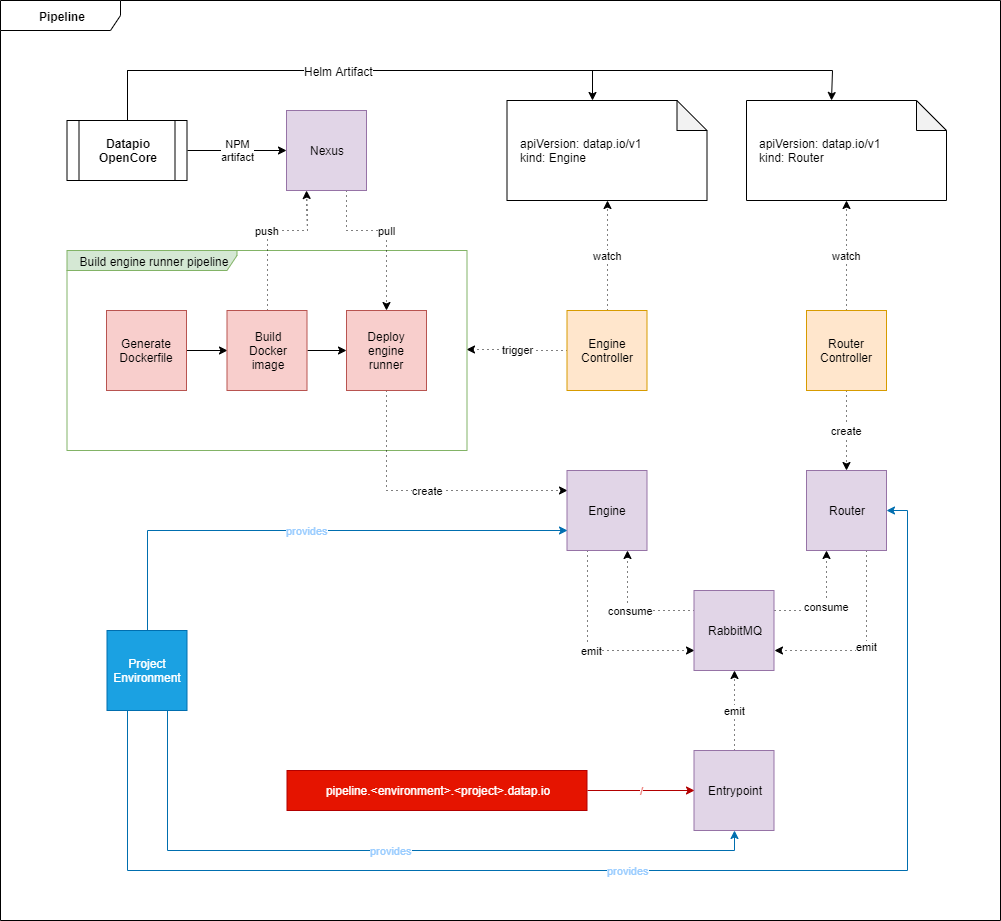

The diagram above was exported from draw.io. Its source (the exported page's mxGraphModel, read from the mxfile embedded in the PNG):
<mxGraphModel dx="595" dy="-424" grid="1" gridSize="10" guides="1" tooltips="1" connect="1" arrows="1" fold="1" page="1" pageScale="1" pageWidth="827" pageHeight="1169" math="0" shadow="0">
  <root>
    <mxCell id="Io-XydwKXWygnEpqZ6-a-0" />
    <mxCell id="Io-XydwKXWygnEpqZ6-a-1" parent="Io-XydwKXWygnEpqZ6-a-0" />
    <mxCell id="lr0GOD6efIOLtkgpmSfg-0" value="apiVersion: datap.io/v1&lt;br&gt;kind: Engine" style="shape=note;whiteSpace=wrap;html=1;backgroundOutline=1;darkOpacity=0.05;align=left;spacingLeft=10;" vertex="1" parent="Io-XydwKXWygnEpqZ6-a-1">
      <mxGeometry x="2066.5" y="1780" width="200" height="100" as="geometry" />
    </mxCell>
    <mxCell id="lr0GOD6efIOLtkgpmSfg-1" value="apiVersion: datap.io/v1&lt;br&gt;kind: Router" style="shape=note;whiteSpace=wrap;html=1;backgroundOutline=1;darkOpacity=0.05;align=left;spacingLeft=10;" vertex="1" parent="Io-XydwKXWygnEpqZ6-a-1">
      <mxGeometry x="2306" y="1780" width="200" height="100" as="geometry" />
    </mxCell>
    <mxCell id="lr0GOD6efIOLtkgpmSfg-2" value="watch" style="edgeStyle=orthogonalEdgeStyle;rounded=0;orthogonalLoop=1;jettySize=auto;html=1;exitX=0.5;exitY=0;exitDx=0;exitDy=0;entryX=0.5;entryY=1;entryDx=0;entryDy=0;entryPerimeter=0;dashed=1;dashPattern=1 4;startArrow=none;startFill=0;endArrow=classic;endFill=1;" edge="1" parent="Io-XydwKXWygnEpqZ6-a-1" source="lr0GOD6efIOLtkgpmSfg-4" target="lr0GOD6efIOLtkgpmSfg-0">
      <mxGeometry relative="1" as="geometry" />
    </mxCell>
    <mxCell id="lr0GOD6efIOLtkgpmSfg-3" value="trigger" style="edgeStyle=orthogonalEdgeStyle;rounded=0;orthogonalLoop=1;jettySize=auto;html=1;exitX=0;exitY=0.5;exitDx=0;exitDy=0;entryX=0.998;entryY=0.495;entryDx=0;entryDy=0;entryPerimeter=0;dashed=1;dashPattern=1 4;startArrow=none;startFill=0;endArrow=classic;endFill=1;" edge="1" parent="Io-XydwKXWygnEpqZ6-a-1" source="lr0GOD6efIOLtkgpmSfg-4" target="lr0GOD6efIOLtkgpmSfg-8">
      <mxGeometry relative="1" as="geometry" />
    </mxCell>
    <mxCell id="lr0GOD6efIOLtkgpmSfg-4" value="Engine Controller" style="whiteSpace=wrap;html=1;aspect=fixed;align=center;fillColor=#ffe6cc;strokeColor=#d79b00;" vertex="1" parent="Io-XydwKXWygnEpqZ6-a-1">
      <mxGeometry x="2126.5" y="1990" width="80" height="80" as="geometry" />
    </mxCell>
    <mxCell id="lr0GOD6efIOLtkgpmSfg-5" value="watch" style="edgeStyle=orthogonalEdgeStyle;rounded=0;orthogonalLoop=1;jettySize=auto;html=1;exitX=0.5;exitY=0;exitDx=0;exitDy=0;dashed=1;dashPattern=1 4;startArrow=none;startFill=0;endArrow=classic;endFill=1;" edge="1" parent="Io-XydwKXWygnEpqZ6-a-1" source="lr0GOD6efIOLtkgpmSfg-7" target="lr0GOD6efIOLtkgpmSfg-1">
      <mxGeometry relative="1" as="geometry" />
    </mxCell>
    <mxCell id="lr0GOD6efIOLtkgpmSfg-6" value="create" style="edgeStyle=orthogonalEdgeStyle;rounded=0;orthogonalLoop=1;jettySize=auto;html=1;exitX=0.5;exitY=1;exitDx=0;exitDy=0;dashed=1;dashPattern=1 4;startArrow=none;startFill=0;endArrow=classic;endFill=1;" edge="1" parent="Io-XydwKXWygnEpqZ6-a-1" source="lr0GOD6efIOLtkgpmSfg-7" target="lr0GOD6efIOLtkgpmSfg-10">
      <mxGeometry relative="1" as="geometry" />
    </mxCell>
    <mxCell id="lr0GOD6efIOLtkgpmSfg-7" value="Router Controller" style="whiteSpace=wrap;html=1;aspect=fixed;align=center;fillColor=#ffe6cc;strokeColor=#d79b00;" vertex="1" parent="Io-XydwKXWygnEpqZ6-a-1">
      <mxGeometry x="2366" y="1990" width="80" height="80" as="geometry" />
    </mxCell>
    <mxCell id="lr0GOD6efIOLtkgpmSfg-8" value="Build engine runner pipeline" style="shape=umlFrame;whiteSpace=wrap;html=1;width=170;height=20;fillColor=#d5e8d4;strokeColor=#82b366;" vertex="1" parent="Io-XydwKXWygnEpqZ6-a-1">
      <mxGeometry x="1626.5" y="1930" width="400" height="200" as="geometry" />
    </mxCell>
    <mxCell id="lr0GOD6efIOLtkgpmSfg-9" value="emit" style="edgeStyle=orthogonalEdgeStyle;rounded=0;orthogonalLoop=1;jettySize=auto;html=1;exitX=0.75;exitY=1;exitDx=0;exitDy=0;entryX=1;entryY=0.75;entryDx=0;entryDy=0;dashed=1;dashPattern=1 4;startArrow=none;startFill=0;endArrow=classic;endFill=1;" edge="1" parent="Io-XydwKXWygnEpqZ6-a-1" source="lr0GOD6efIOLtkgpmSfg-10" target="lr0GOD6efIOLtkgpmSfg-24">
      <mxGeometry relative="1" as="geometry" />
    </mxCell>
    <mxCell id="lr0GOD6efIOLtkgpmSfg-10" value="Router" style="whiteSpace=wrap;html=1;aspect=fixed;align=center;fillColor=#e1d5e7;strokeColor=#9673a6;" vertex="1" parent="Io-XydwKXWygnEpqZ6-a-1">
      <mxGeometry x="2366" y="2150" width="80" height="80" as="geometry" />
    </mxCell>
    <mxCell id="lr0GOD6efIOLtkgpmSfg-11" style="edgeStyle=orthogonalEdgeStyle;rounded=0;orthogonalLoop=1;jettySize=auto;html=1;exitX=1;exitY=0.5;exitDx=0;exitDy=0;entryX=0;entryY=0.5;entryDx=0;entryDy=0;startArrow=none;startFill=0;endArrow=classic;endFill=1;" edge="1" parent="Io-XydwKXWygnEpqZ6-a-1" source="lr0GOD6efIOLtkgpmSfg-12" target="lr0GOD6efIOLtkgpmSfg-15">
      <mxGeometry relative="1" as="geometry" />
    </mxCell>
    <mxCell id="lr0GOD6efIOLtkgpmSfg-12" value="Generate&lt;br&gt;Dockerfile" style="whiteSpace=wrap;html=1;aspect=fixed;align=center;fillColor=#f8cecc;strokeColor=#b85450;" vertex="1" parent="Io-XydwKXWygnEpqZ6-a-1">
      <mxGeometry x="1666" y="1990" width="80" height="80" as="geometry" />
    </mxCell>
    <mxCell id="lr0GOD6efIOLtkgpmSfg-13" style="edgeStyle=orthogonalEdgeStyle;rounded=0;orthogonalLoop=1;jettySize=auto;html=1;exitX=1;exitY=0.5;exitDx=0;exitDy=0;entryX=0;entryY=0.5;entryDx=0;entryDy=0;startArrow=none;startFill=0;endArrow=classic;endFill=1;" edge="1" parent="Io-XydwKXWygnEpqZ6-a-1" source="lr0GOD6efIOLtkgpmSfg-15" target="lr0GOD6efIOLtkgpmSfg-17">
      <mxGeometry relative="1" as="geometry" />
    </mxCell>
    <mxCell id="lr0GOD6efIOLtkgpmSfg-14" value="push" style="edgeStyle=orthogonalEdgeStyle;rounded=0;orthogonalLoop=1;jettySize=auto;html=1;exitX=0.5;exitY=0;exitDx=0;exitDy=0;entryX=0.25;entryY=1;entryDx=0;entryDy=0;dashed=1;dashPattern=1 4;startArrow=none;startFill=0;endArrow=classic;endFill=1;" edge="1" parent="Io-XydwKXWygnEpqZ6-a-1" source="lr0GOD6efIOLtkgpmSfg-15" target="lr0GOD6efIOLtkgpmSfg-19">
      <mxGeometry relative="1" as="geometry">
        <Array as="points">
          <mxPoint x="1826.5" y="1910" />
          <mxPoint x="1866.5" y="1910" />
        </Array>
      </mxGeometry>
    </mxCell>
    <mxCell id="lr0GOD6efIOLtkgpmSfg-15" value="Build&lt;br&gt;Docker&lt;br&gt;image" style="whiteSpace=wrap;html=1;aspect=fixed;align=center;fillColor=#f8cecc;strokeColor=#b85450;" vertex="1" parent="Io-XydwKXWygnEpqZ6-a-1">
      <mxGeometry x="1786.5" y="1990" width="80" height="80" as="geometry" />
    </mxCell>
    <mxCell id="lr0GOD6efIOLtkgpmSfg-16" value="create" style="edgeStyle=orthogonalEdgeStyle;rounded=0;orthogonalLoop=1;jettySize=auto;html=1;exitX=0.5;exitY=1;exitDx=0;exitDy=0;entryX=0;entryY=0.25;entryDx=0;entryDy=0;dashed=1;dashPattern=1 4;startArrow=none;startFill=0;endArrow=classic;endFill=1;" edge="1" parent="Io-XydwKXWygnEpqZ6-a-1" source="lr0GOD6efIOLtkgpmSfg-17" target="lr0GOD6efIOLtkgpmSfg-21">
      <mxGeometry relative="1" as="geometry" />
    </mxCell>
    <mxCell id="lr0GOD6efIOLtkgpmSfg-17" value="Deploy&lt;br&gt;engine&lt;br&gt;runner" style="whiteSpace=wrap;html=1;aspect=fixed;align=center;fillColor=#f8cecc;strokeColor=#b85450;" vertex="1" parent="Io-XydwKXWygnEpqZ6-a-1">
      <mxGeometry x="1906" y="1990" width="80" height="80" as="geometry" />
    </mxCell>
    <mxCell id="lr0GOD6efIOLtkgpmSfg-18" value="pull" style="edgeStyle=orthogonalEdgeStyle;rounded=0;orthogonalLoop=1;jettySize=auto;html=1;exitX=0.75;exitY=1;exitDx=0;exitDy=0;entryX=0.5;entryY=0;entryDx=0;entryDy=0;dashed=1;dashPattern=1 4;startArrow=none;startFill=0;endArrow=classic;endFill=1;" edge="1" parent="Io-XydwKXWygnEpqZ6-a-1" source="lr0GOD6efIOLtkgpmSfg-19" target="lr0GOD6efIOLtkgpmSfg-17">
      <mxGeometry relative="1" as="geometry">
        <Array as="points">
          <mxPoint x="1906.5" y="1910" />
          <mxPoint x="1946.5" y="1910" />
        </Array>
      </mxGeometry>
    </mxCell>
    <mxCell id="lr0GOD6efIOLtkgpmSfg-19" value="Nexus" style="whiteSpace=wrap;html=1;aspect=fixed;align=center;fillColor=#e1d5e7;strokeColor=#9673a6;" vertex="1" parent="Io-XydwKXWygnEpqZ6-a-1">
      <mxGeometry x="1846" y="1790" width="80" height="80" as="geometry" />
    </mxCell>
    <mxCell id="lr0GOD6efIOLtkgpmSfg-20" value="emit" style="edgeStyle=orthogonalEdgeStyle;rounded=0;orthogonalLoop=1;jettySize=auto;html=1;exitX=0.25;exitY=1;exitDx=0;exitDy=0;entryX=0;entryY=0.75;entryDx=0;entryDy=0;dashed=1;dashPattern=1 4;startArrow=none;startFill=0;endArrow=classic;endFill=1;" edge="1" parent="Io-XydwKXWygnEpqZ6-a-1" source="lr0GOD6efIOLtkgpmSfg-21" target="lr0GOD6efIOLtkgpmSfg-24">
      <mxGeometry relative="1" as="geometry" />
    </mxCell>
    <mxCell id="lr0GOD6efIOLtkgpmSfg-21" value="Engine" style="whiteSpace=wrap;html=1;aspect=fixed;align=center;fillColor=#e1d5e7;strokeColor=#9673a6;" vertex="1" parent="Io-XydwKXWygnEpqZ6-a-1">
      <mxGeometry x="2126.5" y="2150" width="80" height="80" as="geometry" />
    </mxCell>
    <mxCell id="lr0GOD6efIOLtkgpmSfg-22" value="consume" style="edgeStyle=orthogonalEdgeStyle;rounded=0;orthogonalLoop=1;jettySize=auto;html=1;exitX=0;exitY=0.25;exitDx=0;exitDy=0;entryX=0.75;entryY=1;entryDx=0;entryDy=0;dashed=1;dashPattern=1 4;startArrow=none;startFill=0;endArrow=classic;endFill=1;" edge="1" parent="Io-XydwKXWygnEpqZ6-a-1" source="lr0GOD6efIOLtkgpmSfg-24" target="lr0GOD6efIOLtkgpmSfg-21">
      <mxGeometry relative="1" as="geometry" />
    </mxCell>
    <mxCell id="lr0GOD6efIOLtkgpmSfg-23" value="consume" style="edgeStyle=orthogonalEdgeStyle;rounded=0;orthogonalLoop=1;jettySize=auto;html=1;exitX=1;exitY=0.25;exitDx=0;exitDy=0;entryX=0.25;entryY=1;entryDx=0;entryDy=0;dashed=1;dashPattern=1 4;startArrow=none;startFill=0;endArrow=classic;endFill=1;" edge="1" parent="Io-XydwKXWygnEpqZ6-a-1" source="lr0GOD6efIOLtkgpmSfg-24" target="lr0GOD6efIOLtkgpmSfg-10">
      <mxGeometry relative="1" as="geometry" />
    </mxCell>
    <mxCell id="lr0GOD6efIOLtkgpmSfg-24" value="RabbitMQ" style="whiteSpace=wrap;html=1;aspect=fixed;align=center;fillColor=#e1d5e7;strokeColor=#9673a6;" vertex="1" parent="Io-XydwKXWygnEpqZ6-a-1">
      <mxGeometry x="2253.5" y="2270" width="80" height="80" as="geometry" />
    </mxCell>
    <mxCell id="lr0GOD6efIOLtkgpmSfg-25" value="emit" style="edgeStyle=orthogonalEdgeStyle;rounded=0;orthogonalLoop=1;jettySize=auto;html=1;exitX=0.5;exitY=0;exitDx=0;exitDy=0;entryX=0.5;entryY=1;entryDx=0;entryDy=0;dashed=1;dashPattern=1 4;startArrow=none;startFill=0;endArrow=classic;endFill=1;" edge="1" parent="Io-XydwKXWygnEpqZ6-a-1" source="lr0GOD6efIOLtkgpmSfg-26" target="lr0GOD6efIOLtkgpmSfg-24">
      <mxGeometry relative="1" as="geometry" />
    </mxCell>
    <mxCell id="lr0GOD6efIOLtkgpmSfg-26" value="Entrypoint" style="whiteSpace=wrap;html=1;aspect=fixed;align=center;fillColor=#e1d5e7;strokeColor=#9673a6;" vertex="1" parent="Io-XydwKXWygnEpqZ6-a-1">
      <mxGeometry x="2253.5" y="2430" width="80" height="80" as="geometry" />
    </mxCell>
    <mxCell id="lr0GOD6efIOLtkgpmSfg-27" value="&lt;font color=&quot;#ea6b66&quot;&gt;/&lt;/font&gt;" style="edgeStyle=orthogonalEdgeStyle;rounded=0;orthogonalLoop=1;jettySize=auto;html=1;exitX=1;exitY=0.5;exitDx=0;exitDy=0;entryX=0;entryY=0.5;entryDx=0;entryDy=0;startArrow=none;startFill=0;endArrow=classic;endFill=1;fillColor=#e51400;strokeColor=#B20000;" edge="1" parent="Io-XydwKXWygnEpqZ6-a-1" source="lr0GOD6efIOLtkgpmSfg-28" target="lr0GOD6efIOLtkgpmSfg-26">
      <mxGeometry relative="1" as="geometry" />
    </mxCell>
    <mxCell id="lr0GOD6efIOLtkgpmSfg-28" value="pipeline.&amp;lt;environment&amp;gt;.&amp;lt;project&amp;gt;.datap.io" style="whiteSpace=wrap;html=1;align=center;fillColor=#e51400;strokeColor=#B20000;fontColor=#ffffff;" vertex="1" parent="Io-XydwKXWygnEpqZ6-a-1">
      <mxGeometry x="1846.5" y="2450" width="300" height="40" as="geometry" />
    </mxCell>
    <mxCell id="lr0GOD6efIOLtkgpmSfg-29" value="NPM&lt;br&gt;artifact" style="edgeStyle=orthogonalEdgeStyle;rounded=0;orthogonalLoop=1;jettySize=auto;html=1;exitX=1;exitY=0.5;exitDx=0;exitDy=0;entryX=0;entryY=0.5;entryDx=0;entryDy=0;startArrow=none;startFill=0;endArrow=classic;endFill=1;" edge="1" parent="Io-XydwKXWygnEpqZ6-a-1" source="lr0GOD6efIOLtkgpmSfg-33" target="lr0GOD6efIOLtkgpmSfg-19">
      <mxGeometry relative="1" as="geometry" />
    </mxCell>
    <mxCell id="lr0GOD6efIOLtkgpmSfg-30" style="edgeStyle=orthogonalEdgeStyle;rounded=0;orthogonalLoop=1;jettySize=auto;html=1;exitX=0.5;exitY=0;exitDx=0;exitDy=0;entryX=0;entryY=0;entryDx=85;entryDy=0;entryPerimeter=0;startArrow=none;startFill=0;endArrow=classic;endFill=1;" edge="1" parent="Io-XydwKXWygnEpqZ6-a-1" source="lr0GOD6efIOLtkgpmSfg-33" target="lr0GOD6efIOLtkgpmSfg-0">
      <mxGeometry relative="1" as="geometry">
        <Array as="points">
          <mxPoint x="1686.5" y="1750" />
          <mxPoint x="2151.5" y="1750" />
        </Array>
      </mxGeometry>
    </mxCell>
    <mxCell id="lr0GOD6efIOLtkgpmSfg-31" style="edgeStyle=orthogonalEdgeStyle;rounded=0;orthogonalLoop=1;jettySize=auto;html=1;exitX=0.5;exitY=0;exitDx=0;exitDy=0;entryX=0;entryY=0;entryDx=85;entryDy=0;entryPerimeter=0;startArrow=none;startFill=0;endArrow=classic;endFill=1;" edge="1" parent="Io-XydwKXWygnEpqZ6-a-1" source="lr0GOD6efIOLtkgpmSfg-33" target="lr0GOD6efIOLtkgpmSfg-1">
      <mxGeometry relative="1" as="geometry">
        <Array as="points">
          <mxPoint x="1686.5" y="1750" />
          <mxPoint x="2391.5" y="1750" />
        </Array>
      </mxGeometry>
    </mxCell>
    <mxCell id="lr0GOD6efIOLtkgpmSfg-32" value="Helm Artifact" style="text;html=1;align=center;verticalAlign=middle;resizable=0;points=[];;labelBackgroundColor=#ffffff;" vertex="1" connectable="0" parent="lr0GOD6efIOLtkgpmSfg-31">
      <mxGeometry x="-0.3376" relative="1" as="geometry">
        <mxPoint as="offset" />
      </mxGeometry>
    </mxCell>
    <mxCell id="lr0GOD6efIOLtkgpmSfg-33" value="&lt;b&gt;Datapio&lt;br&gt;OpenCore&lt;/b&gt;" style="shape=process;whiteSpace=wrap;html=1;backgroundOutline=1;align=center;" vertex="1" parent="Io-XydwKXWygnEpqZ6-a-1">
      <mxGeometry x="1626.5" y="1800" width="120" height="60" as="geometry" />
    </mxCell>
    <mxCell id="lr0GOD6efIOLtkgpmSfg-34" value="&lt;font color=&quot;#99ccff&quot;&gt;provides&lt;/font&gt;" style="edgeStyle=orthogonalEdgeStyle;rounded=0;orthogonalLoop=1;jettySize=auto;html=1;exitX=0.5;exitY=0;exitDx=0;exitDy=0;entryX=0;entryY=0.75;entryDx=0;entryDy=0;startArrow=none;startFill=0;endArrow=classic;endFill=1;fillColor=#1ba1e2;strokeColor=#006EAF;" edge="1" parent="Io-XydwKXWygnEpqZ6-a-1" source="lr0GOD6efIOLtkgpmSfg-37" target="lr0GOD6efIOLtkgpmSfg-21">
      <mxGeometry relative="1" as="geometry" />
    </mxCell>
    <mxCell id="lr0GOD6efIOLtkgpmSfg-35" value="&lt;font color=&quot;#99ccff&quot;&gt;provides&lt;/font&gt;" style="edgeStyle=orthogonalEdgeStyle;rounded=0;orthogonalLoop=1;jettySize=auto;html=1;exitX=0.75;exitY=1;exitDx=0;exitDy=0;entryX=0.5;entryY=1;entryDx=0;entryDy=0;startArrow=none;startFill=0;endArrow=classic;endFill=1;fillColor=#1ba1e2;strokeColor=#006EAF;" edge="1" parent="Io-XydwKXWygnEpqZ6-a-1" source="lr0GOD6efIOLtkgpmSfg-37" target="lr0GOD6efIOLtkgpmSfg-26">
      <mxGeometry relative="1" as="geometry" />
    </mxCell>
    <mxCell id="lr0GOD6efIOLtkgpmSfg-36" value="&lt;font color=&quot;#99ccff&quot;&gt;provides&lt;/font&gt;" style="edgeStyle=orthogonalEdgeStyle;rounded=0;orthogonalLoop=1;jettySize=auto;html=1;exitX=0.25;exitY=1;exitDx=0;exitDy=0;entryX=1;entryY=0.5;entryDx=0;entryDy=0;startArrow=none;startFill=0;endArrow=classic;endFill=1;fillColor=#1ba1e2;strokeColor=#006EAF;" edge="1" parent="Io-XydwKXWygnEpqZ6-a-1" source="lr0GOD6efIOLtkgpmSfg-37" target="lr0GOD6efIOLtkgpmSfg-10">
      <mxGeometry relative="1" as="geometry">
        <Array as="points">
          <mxPoint x="1686.5" y="2550" />
          <mxPoint x="2466.5" y="2550" />
          <mxPoint x="2466.5" y="2190" />
        </Array>
      </mxGeometry>
    </mxCell>
    <mxCell id="lr0GOD6efIOLtkgpmSfg-37" value="Project&lt;br&gt;Environment" style="whiteSpace=wrap;html=1;aspect=fixed;align=center;fillColor=#1ba1e2;strokeColor=#006EAF;fontColor=#ffffff;" vertex="1" parent="Io-XydwKXWygnEpqZ6-a-1">
      <mxGeometry x="1666.5" y="2310" width="80" height="80" as="geometry" />
    </mxCell>
    <mxCell id="lr0GOD6efIOLtkgpmSfg-38" value="&lt;b&gt;Pipeline&lt;/b&gt;" style="shape=umlFrame;whiteSpace=wrap;html=1;align=center;width=120;height=30;" vertex="1" parent="Io-XydwKXWygnEpqZ6-a-1">
      <mxGeometry x="1560" y="1680" width="1000" height="920" as="geometry" />
    </mxCell>
  </root>
</mxGraphModel>